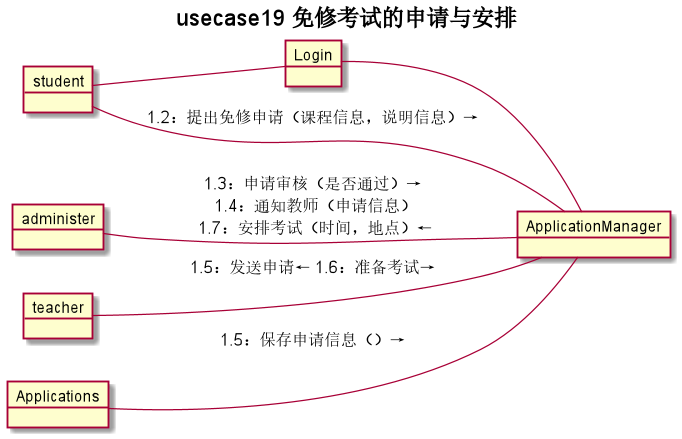

The diagram above was rendered by PlantUML. Its source (embedded in the PNG):
@startuml
title usecase19 **免修考试的申请与安排**
left to right direction
object administer
object student
object Login
object teacher
object ApplicationManager
object Applications
student - Login:"1：登入系统（账号，密码）→"
Login - ApplicationManager:"1.1：进入免修申请界面（）"
Applications -- ApplicationManager:"1.5：保存申请信息（）→"
student -- ApplicationManager:"1.2：提出免修申请（课程信息，说明信息）→"
administer -- ApplicationManager:"1.3：申请审核（是否通过）→\n 1.4：通知教师（申请信息）\n 1.7：安排考试（时间，地点）←"
teacher -- ApplicationManager:"1.5：发送申请← 1.6：准备考试→"

@enduml